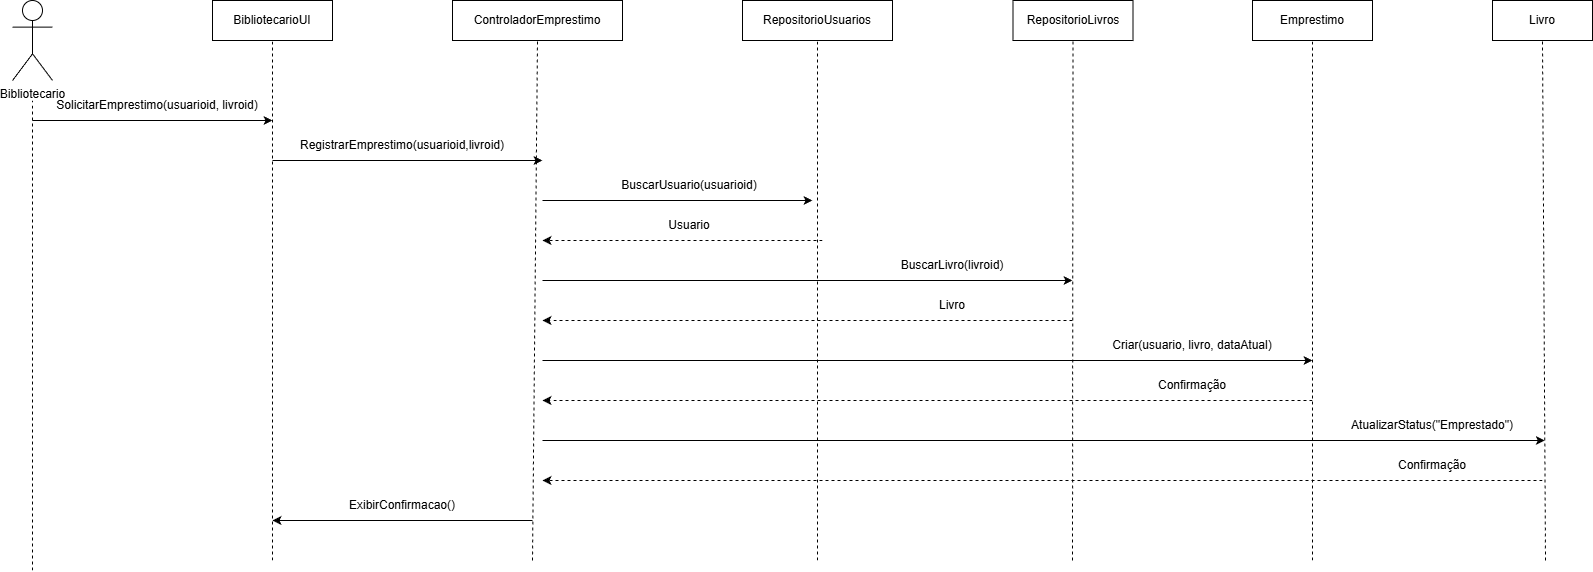

The diagram above was exported from draw.io. Its source (the exported page's mxGraphModel, read from the mxfile embedded in the PNG):
<mxGraphModel dx="1042" dy="567" grid="1" gridSize="10" guides="1" tooltips="1" connect="1" arrows="1" fold="1" page="1" pageScale="1" pageWidth="827" pageHeight="1169" math="0" shadow="0">
  <root>
    <mxCell id="0" />
    <mxCell id="1" parent="0" />
    <mxCell id="OglJceCbkSfRh2akEwxy-1" value="Bibliotecario" style="shape=umlActor;verticalLabelPosition=bottom;verticalAlign=top;html=1;outlineConnect=0;" vertex="1" parent="1">
      <mxGeometry x="280" y="200" width="40" height="80" as="geometry" />
    </mxCell>
    <UserObject label="BibliotecarioUI" treeRoot="1" id="OglJceCbkSfRh2akEwxy-2">
      <mxCell style="whiteSpace=wrap;html=1;align=center;treeFolding=1;treeMoving=1;newEdgeStyle={&quot;edgeStyle&quot;:&quot;elbowEdgeStyle&quot;,&quot;startArrow&quot;:&quot;none&quot;,&quot;endArrow&quot;:&quot;none&quot;};" vertex="1" parent="1">
        <mxGeometry x="480" y="200" width="120" height="40" as="geometry" />
      </mxCell>
    </UserObject>
    <UserObject label="ControladorEmprestimo" treeRoot="1" id="OglJceCbkSfRh2akEwxy-3">
      <mxCell style="whiteSpace=wrap;html=1;align=center;treeFolding=1;treeMoving=1;newEdgeStyle={&quot;edgeStyle&quot;:&quot;elbowEdgeStyle&quot;,&quot;startArrow&quot;:&quot;none&quot;,&quot;endArrow&quot;:&quot;none&quot;};" vertex="1" parent="1">
        <mxGeometry x="720" y="200" width="170" height="40" as="geometry" />
      </mxCell>
    </UserObject>
    <UserObject label="RepositorioUsuarios" treeRoot="1" id="OglJceCbkSfRh2akEwxy-4">
      <mxCell style="whiteSpace=wrap;html=1;align=center;treeFolding=1;treeMoving=1;newEdgeStyle={&quot;edgeStyle&quot;:&quot;elbowEdgeStyle&quot;,&quot;startArrow&quot;:&quot;none&quot;,&quot;endArrow&quot;:&quot;none&quot;};" vertex="1" parent="1">
        <mxGeometry x="1010" y="200" width="150" height="40" as="geometry" />
      </mxCell>
    </UserObject>
    <UserObject label="RepositorioLivros" treeRoot="1" id="OglJceCbkSfRh2akEwxy-5">
      <mxCell style="whiteSpace=wrap;html=1;align=center;treeFolding=1;treeMoving=1;newEdgeStyle={&quot;edgeStyle&quot;:&quot;elbowEdgeStyle&quot;,&quot;startArrow&quot;:&quot;none&quot;,&quot;endArrow&quot;:&quot;none&quot;};" vertex="1" parent="1">
        <mxGeometry x="1280.5" y="200" width="120" height="40" as="geometry" />
      </mxCell>
    </UserObject>
    <UserObject label="Emprestimo" treeRoot="1" id="OglJceCbkSfRh2akEwxy-6">
      <mxCell style="whiteSpace=wrap;html=1;align=center;treeFolding=1;treeMoving=1;newEdgeStyle={&quot;edgeStyle&quot;:&quot;elbowEdgeStyle&quot;,&quot;startArrow&quot;:&quot;none&quot;,&quot;endArrow&quot;:&quot;none&quot;};" vertex="1" parent="1">
        <mxGeometry x="1520" y="200" width="120" height="40" as="geometry" />
      </mxCell>
    </UserObject>
    <UserObject label="Livro" treeRoot="1" id="OglJceCbkSfRh2akEwxy-7">
      <mxCell style="whiteSpace=wrap;html=1;align=center;treeFolding=1;treeMoving=1;newEdgeStyle={&quot;edgeStyle&quot;:&quot;elbowEdgeStyle&quot;,&quot;startArrow&quot;:&quot;none&quot;,&quot;endArrow&quot;:&quot;none&quot;};" vertex="1" parent="1">
        <mxGeometry x="1760" y="200" width="100" height="40" as="geometry" />
      </mxCell>
    </UserObject>
    <mxCell id="OglJceCbkSfRh2akEwxy-8" value="" style="endArrow=none;dashed=1;html=1;rounded=0;" edge="1" parent="1">
      <mxGeometry width="50" height="50" relative="1" as="geometry">
        <mxPoint x="300" y="770" as="sourcePoint" />
        <mxPoint x="300" y="300" as="targetPoint" />
      </mxGeometry>
    </mxCell>
    <mxCell id="OglJceCbkSfRh2akEwxy-9" value="" style="endArrow=none;dashed=1;html=1;rounded=0;entryX=0.5;entryY=1;entryDx=0;entryDy=0;" edge="1" parent="1" target="OglJceCbkSfRh2akEwxy-2">
      <mxGeometry width="50" height="50" relative="1" as="geometry">
        <mxPoint x="540" y="760" as="sourcePoint" />
        <mxPoint x="539.52" y="300" as="targetPoint" />
      </mxGeometry>
    </mxCell>
    <mxCell id="OglJceCbkSfRh2akEwxy-10" value="" style="endArrow=none;dashed=1;html=1;rounded=0;entryX=0.5;entryY=1;entryDx=0;entryDy=0;" edge="1" parent="1" target="OglJceCbkSfRh2akEwxy-3">
      <mxGeometry width="50" height="50" relative="1" as="geometry">
        <mxPoint x="800" y="760" as="sourcePoint" />
        <mxPoint x="804.52" y="300" as="targetPoint" />
      </mxGeometry>
    </mxCell>
    <mxCell id="OglJceCbkSfRh2akEwxy-11" value="" style="endArrow=none;dashed=1;html=1;rounded=0;entryX=0.5;entryY=1;entryDx=0;entryDy=0;" edge="1" parent="1" target="OglJceCbkSfRh2akEwxy-4">
      <mxGeometry width="50" height="50" relative="1" as="geometry">
        <mxPoint x="1085" y="760" as="sourcePoint" />
        <mxPoint x="1084.52" y="300" as="targetPoint" />
      </mxGeometry>
    </mxCell>
    <mxCell id="OglJceCbkSfRh2akEwxy-12" value="" style="endArrow=none;dashed=1;html=1;rounded=0;entryX=0.5;entryY=1;entryDx=0;entryDy=0;" edge="1" parent="1" target="OglJceCbkSfRh2akEwxy-5">
      <mxGeometry width="50" height="50" relative="1" as="geometry">
        <mxPoint x="1340" y="760" as="sourcePoint" />
        <mxPoint x="1340.02" y="300" as="targetPoint" />
      </mxGeometry>
    </mxCell>
    <mxCell id="OglJceCbkSfRh2akEwxy-13" value="" style="endArrow=none;dashed=1;html=1;rounded=0;entryX=0.5;entryY=1;entryDx=0;entryDy=0;" edge="1" parent="1" target="OglJceCbkSfRh2akEwxy-6">
      <mxGeometry width="50" height="50" relative="1" as="geometry">
        <mxPoint x="1580" y="760" as="sourcePoint" />
        <mxPoint x="1579.52" y="300" as="targetPoint" />
      </mxGeometry>
    </mxCell>
    <mxCell id="OglJceCbkSfRh2akEwxy-14" value="" style="endArrow=none;dashed=1;html=1;rounded=0;entryX=0.5;entryY=1;entryDx=0;entryDy=0;" edge="1" parent="1" target="OglJceCbkSfRh2akEwxy-7">
      <mxGeometry width="50" height="50" relative="1" as="geometry">
        <mxPoint x="1813" y="760" as="sourcePoint" />
        <mxPoint x="1813" y="300" as="targetPoint" />
      </mxGeometry>
    </mxCell>
    <mxCell id="OglJceCbkSfRh2akEwxy-15" value="" style="endArrow=classic;html=1;rounded=0;" edge="1" parent="1">
      <mxGeometry width="50" height="50" relative="1" as="geometry">
        <mxPoint x="300" y="320" as="sourcePoint" />
        <mxPoint x="540" y="320" as="targetPoint" />
      </mxGeometry>
    </mxCell>
    <mxCell id="OglJceCbkSfRh2akEwxy-16" value="SolicitarEmprestimo(usuarioid, livroid)" style="text;html=1;whiteSpace=wrap;strokeColor=none;fillColor=none;align=center;verticalAlign=middle;rounded=0;" vertex="1" parent="1">
      <mxGeometry x="310" y="290" width="230" height="30" as="geometry" />
    </mxCell>
    <mxCell id="OglJceCbkSfRh2akEwxy-17" value="" style="endArrow=classic;html=1;rounded=0;" edge="1" parent="1">
      <mxGeometry width="50" height="50" relative="1" as="geometry">
        <mxPoint x="540" y="360" as="sourcePoint" />
        <mxPoint x="810" y="360" as="targetPoint" />
      </mxGeometry>
    </mxCell>
    <mxCell id="OglJceCbkSfRh2akEwxy-18" value="RegistrarEmprestimo(usuarioid,livroid)" style="text;html=1;whiteSpace=wrap;strokeColor=none;fillColor=none;align=center;verticalAlign=middle;rounded=0;" vertex="1" parent="1">
      <mxGeometry x="640" y="330" width="60" height="30" as="geometry" />
    </mxCell>
    <mxCell id="OglJceCbkSfRh2akEwxy-19" value="" style="endArrow=classic;html=1;rounded=0;" edge="1" parent="1">
      <mxGeometry width="50" height="50" relative="1" as="geometry">
        <mxPoint x="810" y="400" as="sourcePoint" />
        <mxPoint x="1080" y="400" as="targetPoint" />
      </mxGeometry>
    </mxCell>
    <mxCell id="OglJceCbkSfRh2akEwxy-20" value="BuscarUsuario(usuarioid)" style="text;html=1;whiteSpace=wrap;strokeColor=none;fillColor=none;align=center;verticalAlign=middle;rounded=0;" vertex="1" parent="1">
      <mxGeometry x="927" y="370" width="60" height="30" as="geometry" />
    </mxCell>
    <mxCell id="OglJceCbkSfRh2akEwxy-21" value="" style="endArrow=classic;html=1;rounded=0;dashed=1;" edge="1" parent="1">
      <mxGeometry width="50" height="50" relative="1" as="geometry">
        <mxPoint x="1090" y="440" as="sourcePoint" />
        <mxPoint x="810" y="440" as="targetPoint" />
      </mxGeometry>
    </mxCell>
    <mxCell id="OglJceCbkSfRh2akEwxy-22" value="Usuario" style="text;html=1;whiteSpace=wrap;strokeColor=none;fillColor=none;align=center;verticalAlign=middle;rounded=0;" vertex="1" parent="1">
      <mxGeometry x="927" y="410" width="60" height="30" as="geometry" />
    </mxCell>
    <mxCell id="OglJceCbkSfRh2akEwxy-23" value="" style="endArrow=classic;html=1;rounded=0;" edge="1" parent="1">
      <mxGeometry width="50" height="50" relative="1" as="geometry">
        <mxPoint x="810" y="480" as="sourcePoint" />
        <mxPoint x="1340" y="480" as="targetPoint" />
      </mxGeometry>
    </mxCell>
    <mxCell id="OglJceCbkSfRh2akEwxy-24" value="BuscarLivro(livroid)" style="text;html=1;whiteSpace=wrap;strokeColor=none;fillColor=none;align=center;verticalAlign=middle;rounded=0;" vertex="1" parent="1">
      <mxGeometry x="1190" y="450" width="60" height="30" as="geometry" />
    </mxCell>
    <mxCell id="OglJceCbkSfRh2akEwxy-25" value="" style="endArrow=classic;html=1;rounded=0;dashed=1;" edge="1" parent="1">
      <mxGeometry width="50" height="50" relative="1" as="geometry">
        <mxPoint x="1340" y="520" as="sourcePoint" />
        <mxPoint x="810" y="520" as="targetPoint" />
      </mxGeometry>
    </mxCell>
    <mxCell id="OglJceCbkSfRh2akEwxy-26" value="Livro" style="text;html=1;whiteSpace=wrap;strokeColor=none;fillColor=none;align=center;verticalAlign=middle;rounded=0;" vertex="1" parent="1">
      <mxGeometry x="1190" y="490" width="60" height="30" as="geometry" />
    </mxCell>
    <mxCell id="OglJceCbkSfRh2akEwxy-27" value="" style="endArrow=classic;html=1;rounded=0;" edge="1" parent="1">
      <mxGeometry width="50" height="50" relative="1" as="geometry">
        <mxPoint x="810" y="560" as="sourcePoint" />
        <mxPoint x="1580" y="560" as="targetPoint" />
      </mxGeometry>
    </mxCell>
    <mxCell id="OglJceCbkSfRh2akEwxy-28" value="Criar(usuario, livro, dataAtual)" style="text;html=1;whiteSpace=wrap;strokeColor=none;fillColor=none;align=center;verticalAlign=middle;rounded=0;" vertex="1" parent="1">
      <mxGeometry x="1350" y="530" width="220" height="30" as="geometry" />
    </mxCell>
    <mxCell id="OglJceCbkSfRh2akEwxy-29" value="" style="endArrow=classic;html=1;rounded=0;dashed=1;" edge="1" parent="1">
      <mxGeometry width="50" height="50" relative="1" as="geometry">
        <mxPoint x="1580" y="600" as="sourcePoint" />
        <mxPoint x="810" y="600" as="targetPoint" />
      </mxGeometry>
    </mxCell>
    <mxCell id="OglJceCbkSfRh2akEwxy-30" value="Confirmação" style="text;html=1;whiteSpace=wrap;strokeColor=none;fillColor=none;align=center;verticalAlign=middle;rounded=0;" vertex="1" parent="1">
      <mxGeometry x="1430" y="570" width="60" height="30" as="geometry" />
    </mxCell>
    <mxCell id="OglJceCbkSfRh2akEwxy-31" value="" style="endArrow=classic;html=1;rounded=0;" edge="1" parent="1">
      <mxGeometry width="50" height="50" relative="1" as="geometry">
        <mxPoint x="810" y="640" as="sourcePoint" />
        <mxPoint x="1812.2857375372023" y="640" as="targetPoint" />
      </mxGeometry>
    </mxCell>
    <mxCell id="OglJceCbkSfRh2akEwxy-32" value="AtualizarStatus(&quot;Emprestado&quot;)" style="text;html=1;whiteSpace=wrap;strokeColor=none;fillColor=none;align=center;verticalAlign=middle;rounded=0;" vertex="1" parent="1">
      <mxGeometry x="1670" y="610" width="60" height="30" as="geometry" />
    </mxCell>
    <mxCell id="OglJceCbkSfRh2akEwxy-33" value="" style="endArrow=classic;html=1;rounded=0;dashed=1;" edge="1" parent="1">
      <mxGeometry width="50" height="50" relative="1" as="geometry">
        <mxPoint x="1810" y="680" as="sourcePoint" />
        <mxPoint x="810" y="680" as="targetPoint" />
      </mxGeometry>
    </mxCell>
    <mxCell id="OglJceCbkSfRh2akEwxy-34" value="Confirmação" style="text;html=1;whiteSpace=wrap;strokeColor=none;fillColor=none;align=center;verticalAlign=middle;rounded=0;" vertex="1" parent="1">
      <mxGeometry x="1670" y="650" width="60" height="30" as="geometry" />
    </mxCell>
    <mxCell id="OglJceCbkSfRh2akEwxy-35" value="" style="endArrow=classic;html=1;rounded=0;" edge="1" parent="1">
      <mxGeometry width="50" height="50" relative="1" as="geometry">
        <mxPoint x="800" y="720" as="sourcePoint" />
        <mxPoint x="540" y="720" as="targetPoint" />
      </mxGeometry>
    </mxCell>
    <mxCell id="OglJceCbkSfRh2akEwxy-36" value="ExibirConfirmacao()" style="text;html=1;whiteSpace=wrap;strokeColor=none;fillColor=none;align=center;verticalAlign=middle;rounded=0;" vertex="1" parent="1">
      <mxGeometry x="640" y="690" width="60" height="30" as="geometry" />
    </mxCell>
  </root>
</mxGraphModel>